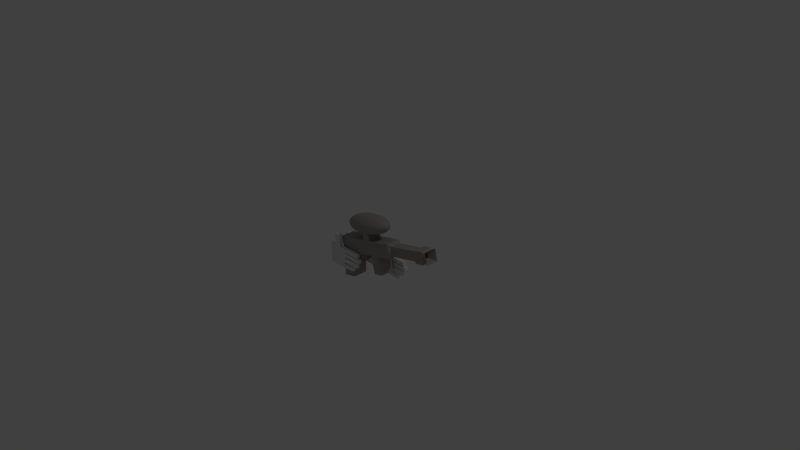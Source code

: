 # Source: Gun.blend  (saved by Blender 2.75.0; exported with 4.5.12 LTS)
import bpy
from mathutils import Matrix  # noqa: F401  (used for matrix-valued properties, if any)

bpy.ops.wm.read_factory_settings(use_empty=True)
scene = bpy.context.scene
scene.name = 'Scene'

# ---- collections
col_collection_1 = bpy.data.collections.new('Collection 1'); scene.collection.children.link(col_collection_1)

# ---- materials (node trees are filled in below, after node groups)
mat_material = bpy.data.materials.new('Material')
mat_material.alpha_threshold = 0.0
mat_material.use_transparent_shadow = False
mat_material.diffuse_color = (0.3844, 0.3567, 0.3356, 1.0)
mat_material.specular_color = (1.0, 1.0, 0.9576)
mat_material.roughness = 0.5
mat_material.line_color = (0.0, 0.0, 0.0, 1.0)

# ---- material node trees

# ---- world
world_world = bpy.data.worlds.new('World'); scene.world = world_world
world_world.color = (0.05088, 0.05088, 0.05088)
world_world.use_sun_shadow = False
world_world.sun_shadow_jitter_overblur = 0.0
world_world.cycles.sampling_method = 'MANUAL'
world_world.cycles.sample_map_resolution = 256

# ---- cameras
cam_camera = bpy.data.cameras.new('Camera')
cam_camera.clip_end = 100.0
cam_camera.lens = 35.0
cam_camera.sensor_width = 32.0
cam_camera.sensor_height = 18.0
cam_camera.ortho_scale = 7.314
cam_camera.dof.focus_distance = 0.0
cam_camera.dof.aperture_fstop = 128.0

# ---- lights
light_lamp = bpy.data.lights.new('Lamp', 'POINT')
light_lamp.transmission_factor = 0.0
light_lamp.cutoff_distance = 30.0
light_lamp.energy = 100.0
light_lamp.shadow_buffer_clip_start = 1.001
light_lamp.shadow_soft_size = 0.1
light_lamp.shadow_maximum_resolution = 0.006
light_lamp.use_absolute_resolution = True
light_lamp.cycles.use_multiple_importance_sampling = False

# ---- meshes
me_cube_003 = bpy.data.meshes.new('Cube.003')
me_cube_003.from_pydata([(-1.0, -1.0, -1.0), (-1.0, 1.0, -1.0), (1.0, 1.0, -1.0), (1.0, -1.0, -1.0), (-1.0, -1.0, 1.0), (-1.0, 1.0, 1.0), (1.0, 1.0, 1.0), (1.0, -1.0, 1.0)], [], [(4, 5, 1, 0), (5, 6, 2, 1), (6, 7, 3, 2), (7, 4, 0, 3), (0, 1, 2, 3), (7, 6, 5, 4)])
me_cube_003.use_remesh_preserve_volume = False
me_cube_003.use_remesh_preserve_attributes = False
me_cube_003.use_mirror_vertex_groups = False
me_cube_003.update()
me_cube_001 = bpy.data.meshes.new('Cube.001')
me_cube_001.from_pydata([(-0.3856, -1.0, -1.0), (-0.3856, -1.0, 1.0), (-0.3856, 0.8336, -1.0), (-0.3856, 0.8336, 0.7529), (0.3856, -1.0, -1.0), (0.3856, -1.0, 1.0), (0.3856, 0.8336, -1.0), (0.3856, 0.8336, 0.7529), (-0.3856, -0.6466, 1.0), (-0.3856, -0.6466, -1.0), (0.3856, -0.6466, 1.0), (0.3856, -0.6466, -1.0), (-0.3856, -0.5578, 1.0), (0.3856, -0.5578, -1.0), (-0.3856, -0.5578, -1.0), (0.3856, -0.5578, 1.0), (-0.3856, -0.2124, 1.0), (0.3856, -0.2124, -1.0), (-0.3856, -0.2124, -1.0), (0.3856, -0.2124, 1.0), (-0.3856, -0.08831, 1.0), (0.3856, -0.08831, -1.0), (-0.3856, -0.08831, -1.0), (0.3856, -0.08831, 1.0), (-0.3856, 0.3309, 1.0), (0.3856, 0.3696, -1.0), (-0.3856, 0.3696, -1.0), (0.3856, 0.3309, 1.0), (-0.3856, 0.4871, 0.7529), (0.3856, 0.4871, -1.0), (-0.3856, 0.4871, -1.0), (0.3856, 0.4871, 0.7529), (0.3856, -0.6466, 1.889), (0.3856, -1.0, 1.889), (-0.3856, -1.0, 1.889), (-0.3856, -0.6466, 1.889), (0.3856, -0.2124, 2.105), (0.3856, -0.5578, 2.105), (-0.3856, -0.5578, 2.105), (-0.3856, -0.2124, 2.105), (0.3856, 0.3309, 1.798), (0.3856, -0.08831, 1.798), (-0.3856, -0.08831, 1.798), (-0.3856, 0.3309, 1.798), (-0.3856, 0.4871, 1.229), (-0.3856, 0.8336, 1.229), (0.3856, 0.8336, 1.229), (0.3856, 0.4871, 1.229), (0.3856, -1.0, 2.69), (0.3856, -0.6466, 2.69), (-0.3856, -0.6466, 2.69), (-0.3856, -1.0, 2.69), (0.3856, -0.5578, 2.906), (0.3856, -0.2124, 2.906), (-0.3856, -0.2124, 2.906), (-0.3856, -0.5578, 2.906), (0.3856, -0.08831, 2.599), (0.3856, 0.3309, 2.599), (-0.3856, 0.3309, 2.599), (-0.3856, -0.08831, 2.599), (0.3856, 0.4871, 2.03), (0.3856, 0.8336, 2.03), (-0.3856, 0.8336, 2.03), (-0.3856, 0.4871, 2.03), (-0.3856, -1.0, 0.2954), (-0.3856, 0.8336, 0.1353), (0.3856, 0.8336, 0.1353), (0.3856, -1.0, 0.2954), (0.3856, -0.6466, 0.2954), (-0.3856, -0.6466, 0.2954), (0.3856, -0.5578, 0.2954), (-0.3856, -0.5578, 0.2954), (0.3856, -0.2124, 0.2954), (-0.3856, -0.2124, 0.2954), (0.3856, -0.08831, 0.2954), (-0.3856, -0.08831, 0.2954), (0.3856, 0.3446, 0.2954), (-0.3856, 0.3446, 0.2954), (0.3856, 0.4871, 0.1353), (-0.3856, 0.4871, 0.1353), (-0.3856, 0.8336, -0.4504), (0.3856, 0.8336, -0.4504), (0.3856, -1.0, -0.3729), (0.3856, -0.6466, -0.3729), (-0.3856, -0.6466, -0.3729), (0.3856, -0.5578, -0.3729), (-0.3856, -0.5578, -0.3729), (0.3856, -0.2124, -0.3729), (-0.3856, -0.2124, -0.3729), (0.3856, -0.08831, -0.3729), (-0.3856, -0.08831, -0.3729), (0.3856, 0.3575, -0.3729), (-0.3856, 0.3575, -0.3729), (0.3856, 0.4871, -0.4504), (-0.3856, 0.4871, -0.4504), (-0.3856, -1.0, -0.3729), (-0.3856, -1.368, -0.3729), (-0.3856, -1.368, 0.2954), (0.3856, -1.368, 0.2954), (0.3856, -1.368, -0.3729), (-0.3856, -2.1, -0.3729), (-0.3856, -2.1, 0.2954), (0.3856, -2.1, 0.2954), (0.3856, -2.1, -0.3729), (-0.3856, 0.4871, -5.266), (-0.3856, 0.8336, -5.266), (0.3856, 0.8336, -5.266), (0.3856, 0.4871, -5.266), (-0.3856, -1.0, -5.266), (-0.3856, -0.6466, -5.266), (0.3856, -0.6466, -5.266), (0.3856, -1.0, -5.266), (-0.3856, -0.6466, -5.266), (-0.3856, -0.5578, -5.266), (0.3856, -0.5578, -5.266), (0.3856, -0.6466, -5.266), (-0.3856, -0.5578, -5.266), (-0.3856, -0.2124, -5.266), (0.3856, -0.2124, -5.266), (0.3856, -0.5578, -5.266), (-0.3856, -0.2124, -5.266), (-0.3856, -0.08831, -5.266), (0.3856, -0.08831, -5.266), (0.3856, -0.2124, -5.266), (-0.3856, -0.08831, -5.266), (-0.3856, 0.3696, -5.266), (0.3856, 0.3696, -5.266), (0.3856, -0.08831, -5.266), (-0.3856, 0.3696, -5.266), (-0.3856, 0.4871, -5.266), (0.3856, 0.4871, -5.266), (0.3856, 0.3696, -5.266)], [], [(94, 80, 2, 30), (80, 81, 6, 2), (83, 82, 4, 11), (82, 95, 0, 4), (3, 28, 44, 45), (8, 1, 34, 35), (85, 83, 11, 13), (95, 84, 9, 0), (87, 85, 13, 17), (10, 15, 12, 8), (84, 86, 14, 9), (89, 87, 17, 21), (12, 15, 37, 38), (86, 88, 18, 14), (91, 89, 21, 25), (19, 23, 20, 16), (88, 90, 22, 18), (93, 91, 25, 29), (20, 23, 41, 42), (90, 92, 26, 22), (81, 93, 29, 6), (27, 31, 28, 24), (92, 94, 30, 26), (31, 27, 76, 78), (1, 5, 33, 34), (5, 10, 32, 33), (10, 8, 35, 32), (20, 24, 77, 75), (15, 19, 36, 37), (16, 12, 38, 39), (19, 16, 39, 36), (7, 31, 78, 66), (23, 27, 40, 41), (24, 20, 42, 43), (27, 24, 43, 40), (24, 28, 79, 77), (7, 3, 45, 46), (28, 31, 47, 44), (31, 7, 46, 47), (48, 49, 50, 51), (32, 49, 48, 33), (35, 50, 49, 32), (34, 51, 50, 35), (33, 48, 51, 34), (52, 53, 54, 55), (36, 53, 52, 37), (39, 54, 53, 36), (38, 55, 54, 39), (37, 52, 55, 38), (56, 57, 58, 59), (40, 57, 56, 41), (43, 58, 57, 40), (42, 59, 58, 43), (41, 56, 59, 42), (60, 61, 62, 63), (46, 61, 60, 47), (45, 62, 61, 46), (44, 63, 62, 45), (47, 60, 63, 44), (16, 20, 75, 73), (27, 23, 74, 76), (12, 16, 73, 71), (23, 19, 72, 74), (8, 12, 71, 69), (19, 15, 70, 72), (1, 8, 69, 64), (15, 10, 68, 70), (5, 1, 64, 67), (10, 5, 67, 68), (3, 7, 66, 65), (28, 3, 65, 79), (77, 79, 94, 92), (66, 78, 93, 81), (75, 77, 92, 90), (78, 76, 91, 93), (73, 75, 90, 88), (76, 74, 89, 91), (71, 73, 88, 86), (74, 72, 87, 89), (69, 71, 86, 84), (72, 70, 85, 87), (64, 69, 84, 95), (70, 68, 83, 85), (64, 95, 96, 97), (68, 67, 82, 83), (65, 66, 81, 80), (79, 65, 80, 94), (99, 98, 102, 103), (95, 82, 99, 96), (82, 67, 98, 99), (67, 64, 97, 98), (102, 101, 100, 103), (97, 96, 100, 101), (96, 99, 103, 100), (98, 97, 101, 102), (104, 105, 106, 107), (2, 105, 104, 30), (6, 106, 105, 2), (29, 107, 106, 6), (30, 104, 107, 29), (108, 109, 110, 111), (9, 109, 108, 0), (11, 110, 109, 9), (4, 111, 110, 11), (0, 108, 111, 4), (112, 113, 114, 115), (14, 113, 112, 9), (13, 114, 113, 14), (11, 115, 114, 13), (9, 112, 115, 11), (116, 117, 118, 119), (18, 117, 116, 14), (17, 118, 117, 18), (13, 119, 118, 17), (14, 116, 119, 13), (120, 121, 122, 123), (22, 121, 120, 18), (21, 122, 121, 22), (17, 123, 122, 21), (18, 120, 123, 17), (124, 125, 126, 127), (26, 125, 124, 22), (25, 126, 125, 26), (21, 127, 126, 25), (22, 124, 127, 21), (128, 129, 130, 131), (30, 129, 128, 26), (29, 130, 129, 30), (25, 131, 130, 29), (26, 128, 131, 25)])
me_cube_001.use_remesh_preserve_volume = False
me_cube_001.use_remesh_preserve_attributes = False
me_cube_001.use_mirror_vertex_groups = False
me_cube_001.update()
me_cube_002 = bpy.data.meshes.new('Cube.002')
me_cube_002.from_pydata([(-0.3856, -1.0, -1.0), (-0.3856, -1.0, 1.0), (-0.3856, 0.8336, -1.0), (-0.3856, 0.8336, 0.7529), (0.3856, -1.0, -1.0), (0.3856, -1.0, 1.0), (0.3856, 0.8336, -1.0), (0.3856, 0.8336, 0.7529), (-0.3856, -0.6466, 1.0), (-0.3856, -0.6466, -1.0), (0.3856, -0.6466, 1.0), (0.3856, -0.6466, -1.0), (-0.3856, -0.5578, 1.0), (0.3856, -0.5578, -1.0), (-0.3856, -0.5578, -1.0), (0.3856, -0.5578, 1.0), (-0.3856, -0.2124, 1.0), (0.3856, -0.2124, -1.0), (-0.3856, -0.2124, -1.0), (0.3856, -0.2124, 1.0), (-0.3856, -0.08831, 1.0), (0.3856, -0.08831, -1.0), (-0.3856, -0.08831, -1.0), (0.3856, -0.08831, 1.0), (-0.3856, 0.3309, 1.0), (0.3856, 0.3696, -1.0), (-0.3856, 0.3696, -1.0), (0.3856, 0.3309, 1.0), (-0.3856, 0.4871, 0.7529), (0.3856, 0.4871, -1.0), (-0.3856, 0.4871, -1.0), (0.3856, 0.4871, 0.7529), (0.3856, -0.6466, 1.889), (0.3856, -1.0, 1.889), (-0.3856, -1.0, 1.889), (-0.3856, -0.6466, 1.889), (0.3856, -0.2124, 2.105), (0.3856, -0.5578, 2.105), (-0.3856, -0.5578, 2.105), (-0.3856, -0.2124, 2.105), (0.3856, 0.3309, 1.798), (0.3856, -0.08831, 1.798), (-0.3856, -0.08831, 1.798), (-0.3856, 0.3309, 1.798), (-0.3856, 0.4871, 1.229), (-0.3856, 0.8336, 1.229), (0.3856, 0.8336, 1.229), (0.3856, 0.4871, 1.229), (0.3856, -1.0, 2.69), (0.3856, -0.6466, 2.69), (-0.3856, -0.6466, 2.69), (-0.3856, -1.0, 2.69), (0.3856, -0.5578, 2.906), (0.3856, -0.2124, 2.906), (-0.3856, -0.2124, 2.906), (-0.3856, -0.5578, 2.906), (0.3856, -0.08831, 2.599), (0.3856, 0.3309, 2.599), (-0.3856, 0.3309, 2.599), (-0.3856, -0.08831, 2.599), (0.3856, 0.4871, 2.03), (0.3856, 0.8336, 2.03), (-0.3856, 0.8336, 2.03), (-0.3856, 0.4871, 2.03), (-0.3856, -1.0, 0.2954), (-0.3856, 0.8336, 0.1353), (0.3856, 0.8336, 0.1353), (0.3856, -1.0, 0.2954), (0.3856, -0.6466, 0.2954), (-0.3856, -0.6466, 0.2954), (0.3856, -0.5578, 0.2954), (-0.3856, -0.5578, 0.2954), (0.3856, -0.2124, 0.2954), (-0.3856, -0.2124, 0.2954), (0.3856, -0.08831, 0.2954), (-0.3856, -0.08831, 0.2954), (0.3856, 0.3446, 0.2954), (-0.3856, 0.3446, 0.2954), (0.3856, 0.4871, 0.1353), (-0.3856, 0.4871, 0.1353), (-0.3856, 0.8336, -0.4504), (0.3856, 0.8336, -0.4504), (0.3856, -1.0, -0.3729), (0.3856, -0.6466, -0.3729), (-0.3856, -0.6466, -0.3729), (0.3856, -0.5578, -0.3729), (-0.3856, -0.5578, -0.3729), (0.3856, -0.2124, -0.3729), (-0.3856, -0.2124, -0.3729), (0.3856, -0.08831, -0.3729), (-0.3856, -0.08831, -0.3729), (0.3856, 0.3575, -0.3729), (-0.3856, 0.3575, -0.3729), (0.3856, 0.4871, -0.4504), (-0.3856, 0.4871, -0.4504), (-0.3856, -1.0, -0.3729), (-0.3856, -1.368, -0.3729), (-0.3856, -1.368, 0.2954), (0.3856, -1.368, 0.2954), (0.3856, -1.368, -0.3729), (-0.3856, -2.1, -0.3729), (-0.3856, -2.1, 0.2954), (0.3856, -2.1, 0.2954), (0.3856, -2.1, -0.3729)], [], [(94, 80, 2, 30), (80, 81, 6, 2), (83, 82, 4, 11), (82, 95, 0, 4), (30, 2, 6, 29), (3, 28, 44, 45), (8, 1, 34, 35), (0, 9, 11, 4), (85, 83, 11, 13), (95, 84, 9, 0), (87, 85, 13, 17), (10, 15, 12, 8), (9, 14, 13, 11), (84, 86, 14, 9), (89, 87, 17, 21), (12, 15, 37, 38), (14, 18, 17, 13), (86, 88, 18, 14), (91, 89, 21, 25), (19, 23, 20, 16), (18, 22, 21, 17), (88, 90, 22, 18), (93, 91, 25, 29), (20, 23, 41, 42), (22, 26, 25, 21), (90, 92, 26, 22), (81, 93, 29, 6), (27, 31, 28, 24), (26, 30, 29, 25), (92, 94, 30, 26), (31, 27, 76, 78), (1, 5, 33, 34), (5, 10, 32, 33), (10, 8, 35, 32), (20, 24, 77, 75), (15, 19, 36, 37), (16, 12, 38, 39), (19, 16, 39, 36), (7, 31, 78, 66), (23, 27, 40, 41), (24, 20, 42, 43), (27, 24, 43, 40), (24, 28, 79, 77), (7, 3, 45, 46), (28, 31, 47, 44), (31, 7, 46, 47), (48, 49, 50, 51), (32, 49, 48, 33), (35, 50, 49, 32), (34, 51, 50, 35), (33, 48, 51, 34), (52, 53, 54, 55), (36, 53, 52, 37), (39, 54, 53, 36), (38, 55, 54, 39), (37, 52, 55, 38), (56, 57, 58, 59), (40, 57, 56, 41), (43, 58, 57, 40), (42, 59, 58, 43), (41, 56, 59, 42), (60, 61, 62, 63), (46, 61, 60, 47), (45, 62, 61, 46), (44, 63, 62, 45), (47, 60, 63, 44), (16, 20, 75, 73), (27, 23, 74, 76), (12, 16, 73, 71), (23, 19, 72, 74), (8, 12, 71, 69), (19, 15, 70, 72), (1, 8, 69, 64), (15, 10, 68, 70), (5, 1, 64, 67), (10, 5, 67, 68), (3, 7, 66, 65), (28, 3, 65, 79), (77, 79, 94, 92), (66, 78, 93, 81), (75, 77, 92, 90), (78, 76, 91, 93), (73, 75, 90, 88), (76, 74, 89, 91), (71, 73, 88, 86), (74, 72, 87, 89), (69, 71, 86, 84), (72, 70, 85, 87), (64, 69, 84, 95), (70, 68, 83, 85), (64, 95, 96, 97), (68, 67, 82, 83), (65, 66, 81, 80), (79, 65, 80, 94), (99, 98, 102, 103), (95, 82, 99, 96), (82, 67, 98, 99), (67, 64, 97, 98), (102, 101, 100, 103), (97, 96, 100, 101), (96, 99, 103, 100), (98, 97, 101, 102)])
me_cube_002.use_remesh_preserve_volume = False
me_cube_002.use_remesh_preserve_attributes = False
me_cube_002.use_mirror_vertex_groups = False
me_cube_002.update()
me_tank = bpy.data.meshes.new('Tank')
me_tank.from_pydata([(4.2, 0.9748, 0.2432), (4.2, -1.025, 0.2432), (2.2, -1.025, 0.2432), (2.2, 0.9748, 0.2432), (4.2, 0.9748, 2.243), (4.2, -1.025, 2.243), (2.2, -1.025, 2.243), (2.2, 0.9748, 2.243), (-1.147, -1.025, 0.2432), (-1.147, 0.9748, 0.2432), (-1.147, -1.025, 2.243), (-1.147, 0.9748, 2.243), (-2.734, -1.025, 0.2432), (-2.734, 0.9748, 0.2432), (-2.734, -1.025, 2.243), (-2.734, 0.9748, 2.243), (-4.676, -1.025, 0.2432), (-4.676, 0.9748, 0.2432), (-4.676, -1.025, 2.243), (-4.676, 0.9748, 2.243), (-5.029, -0.7365, 0.5339), (-5.029, 0.6513, 0.5339), (-5.029, -0.7365, 1.823), (-5.029, 0.6513, 1.823), (-1.517, 0.9748, 2.243), (-1.517, -1.025, 2.243), (-1.517, -1.025, 0.2432), (-1.517, 0.9748, 0.2432), (-2.477, 0.9748, 2.243), (-2.477, 0.9748, 0.2432), (-2.477, -1.025, 2.243), (-2.477, -1.025, 0.2432), (-2.477, 0.9748, 2.243), (-2.477, 0.9748, 0.2432), (-2.477, -1.025, 2.243), (-2.477, -1.025, 0.2432), (-2.477, 0.9748, -0.9658), (-2.477, -1.025, -0.9658), (-2.734, -1.025, -0.9658), (-2.734, 0.9748, -0.9658), (-1.555, 0.9748, -0.9658), (-1.555, -1.025, -0.9658), (-1.925, -1.025, -0.9658), (-1.925, 0.9748, -0.9658), (-2.477, 0.9748, -0.9658), (-2.477, -1.025, -0.9658), (-2.734, -1.025, -0.9658), (-2.734, 0.9748, -0.9658), (-1.555, 0.9748, -0.9658), (-1.555, -1.025, -0.9658), (-1.925, -1.025, -0.9658), (-1.925, 0.9748, -0.9658), (-1.598, -1.025, -0.7423), (-1.598, 0.9748, -0.7423), (-1.925, -1.025, -0.7423), (-1.925, 0.9748, -0.7423), (-0.2714, 0.9748, 0.2432), (-0.2714, 0.9748, 2.243), (-0.2714, -1.025, 0.2432), (-0.2714, -1.025, 2.243), (-2.479, 0.9748, -0.9658), (-2.479, -1.025, -0.9658), (-2.479, -1.025, -0.7423), (-2.479, 0.9748, -0.7423), (-2.477, -1.025, -0.3946), (-2.477, 0.9748, -0.3946), (-2.734, -1.025, -0.3946), (-2.734, 0.9748, -0.3946), (-2.066, -1.025, 0.2432), (-2.066, 0.9748, 0.2432), (-2.066, 0.9748, -0.3946), (-2.066, -1.025, -0.3946), (-3.516, -1.025, -3.332), (-3.516, 0.9748, -3.332), (-5.458, -1.025, -3.332), (-5.458, 0.9748, -3.332), (4.679, 0.6451, 0.5729), (4.679, -0.6955, 0.5729), (4.679, 0.6451, 1.914), (4.679, -0.6955, 1.914), (8.639, 0.6451, 0.5729), (8.639, -0.6955, 0.5729), (8.639, 0.6451, 1.914), (8.639, -0.6955, 1.914), (9.139, 0.8428, 0.3752), (9.139, -0.8932, 0.3752), (9.139, 0.8428, 2.111), (9.139, -0.8932, 2.111), (10.26, 0.8428, 0.3752), (10.26, -0.8932, 0.3752), (10.26, 0.8428, 2.111), (10.26, -0.8932, 2.111), (10.51, 0.5807, 0.6372), (10.51, -0.6311, 0.6372), (10.51, 0.5807, 1.849), (10.51, -0.6311, 1.849), (10.95, 0.8286, 0.3894), (10.95, -0.879, 0.3894), (10.95, 0.8286, 2.097), (10.95, -0.879, 2.097), (10.06, 0.3054, 0.9125), (10.06, -0.3558, 0.9125), (10.06, 0.3054, 1.574), (10.06, -0.3558, 1.574), (6.36, 0.3054, 0.9125), (6.36, -0.3558, 0.9125), (6.36, 0.3054, 1.574), (6.36, -0.3558, 1.574), (-5.244, 0.9748, -2.354), (-5.244, -1.025, -2.354), (-3.302, -1.025, -2.354), (-3.302, 0.9748, -2.354), (-5.168, -1.025, -2.005), (-3.225, 0.9748, -2.005), (-5.168, 0.9748, -2.005), (-3.225, -1.025, -2.005), (-5.327, 0.9748, -2.736), (-3.385, -1.025, -2.736), (-5.327, -1.025, -2.736), (-3.385, 0.9748, -2.736), (-5.082, -1.025, -1.613), (-3.14, 0.9748, -1.613), (-5.082, 0.9748, -1.613), (-3.14, -1.025, -1.613), (-5.016, -1.025, -1.312), (-3.074, 0.9748, -1.312), (-5.016, 0.9748, -1.312), (-3.074, -1.025, -1.312), (-4.94, -1.025, -0.9628), (-2.998, 0.9748, -0.9628), (-4.94, 0.9748, -0.9628), (-2.998, -1.025, -0.9628), (-5.016, 0.9748, -1.312), (-3.074, 0.9748, -1.312), (-3.14, 0.9748, -1.613), (-5.082, 0.9748, -1.613), (-3.074, 0.9748, -1.312), (-3.074, -1.025, -1.312), (-3.14, -1.025, -1.613), (-3.14, 0.9748, -1.613), (-5.016, -1.025, -1.312), (-5.016, 0.9748, -1.312), (-5.082, 0.9748, -1.613), (-5.082, -1.025, -1.613), (0.8138, -1.025, 0.2432), (0.8138, 0.9748, 2.243), (0.8138, 0.9748, 0.2432), (0.8138, -1.025, 2.243), (0.8138, 0.9748, 3.331), (-0.2714, 0.9748, 3.331), (-0.2714, -1.025, 3.331), (0.8138, -1.025, 3.331), (2.2, -1.025, -2.255), (2.2, 0.9748, -2.255), (0.8138, -1.025, -2.255), (0.8138, 0.9748, -2.255), (-0.3913, -0.0252, 5.501), (-1.071, -0.0252, 5.429), (-1.698, -0.0252, 5.306), (-2.248, -0.0252, 5.14), (-2.699, -0.0252, 4.936), (-3.034, -0.0252, 4.704), (-3.24, -0.0252, 4.453), (-3.31, -0.0252, 4.191), (-3.24, -0.0252, 3.93), (-3.034, -0.0252, 3.678), (-2.699, -0.0252, 3.446), (-2.248, -0.0252, 3.243), (-1.698, -0.0252, 3.076), (-1.071, -0.0252, 2.953), (-0.3913, -0.0252, 2.882), (-0.3777, 0.0351, 5.501), (-1.045, 0.09308, 5.429), (-1.66, 0.1465, 5.306), (-2.198, 0.1934, 5.14), (-2.641, 0.2318, 4.936), (-2.969, 0.2604, 4.704), (-3.172, 0.2779, 4.453), (-3.24, 0.2839, 4.191), (-3.172, 0.2779, 3.93), (-2.969, 0.2604, 3.678), (-2.641, 0.2318, 3.446), (-2.198, 0.1934, 3.243), (-1.66, 0.1465, 3.076), (-1.045, 0.09308, 2.953), (-0.3777, 0.0351, 2.882), (-0.3375, 0.09308, 5.501), (-0.9659, 0.2068, 5.429), (-1.545, 0.3116, 5.306), (-2.053, 0.4035, 5.14), (-2.469, 0.4789, 4.936), (-2.779, 0.5349, 4.704), (-2.969, 0.5694, 4.453), (-3.034, 0.5811, 4.191), (-2.969, 0.5694, 3.93), (-2.779, 0.5349, 3.678), (-2.469, 0.4789, 3.446), (-2.053, 0.4035, 3.243), (-1.545, 0.3116, 3.076), (-0.9659, 0.2068, 2.953), (-0.3375, 0.09308, 2.882), (-0.2721, 0.1465, 5.501), (-0.8376, 0.3116, 5.429), (-1.359, 0.4638, 5.306), (-1.816, 0.5972, 5.14), (-2.191, 0.7066, 4.936), (-2.469, 0.788, 4.704), (-2.641, 0.8381, 4.453), (-2.699, 0.855, 4.191), (-2.641, 0.8381, 3.93), (-2.469, 0.788, 3.678), (-2.191, 0.7066, 3.446), (-1.816, 0.5972, 3.243), (-1.359, 0.4638, 3.076), (-0.8376, 0.3116, 2.953), (-0.2721, 0.1465, 2.882), (-0.1841, 0.1934, 5.501), (-0.6651, 0.4035, 5.429), (-1.108, 0.5972, 5.306), (-1.497, 0.7669, 5.14), (-1.816, 0.9063, 4.936), (-2.053, 1.01, 4.704), (-2.198, 1.074, 4.453), (-2.248, 1.095, 4.191), (-2.198, 1.074, 3.93), (-2.053, 1.01, 3.678), (-1.816, 0.9063, 3.446), (-1.497, 0.7669, 3.243), (-1.108, 0.5972, 3.076), (-0.6651, 0.4035, 2.953), (-0.1841, 0.1934, 2.882), (-0.07696, 0.2318, 5.501), (-0.4548, 0.4789, 5.429), (-0.8031, 0.7066, 5.306), (-1.108, 0.9063, 5.14), (-1.359, 1.07, 4.936), (-1.545, 1.192, 4.704), (-1.66, 1.267, 4.453), (-1.698, 1.292, 4.191), (-1.66, 1.267, 3.93), (-1.545, 1.192, 3.678), (-1.359, 1.07, 3.446), (-1.108, 0.9063, 3.243), (-0.8031, 0.7066, 3.076), (-0.4548, 0.4789, 2.953), (-0.07696, 0.2318, 2.882), (0.04533, 0.2604, 5.501), (-0.215, 0.5349, 5.429), (-0.4548, 0.788, 5.306), (-0.6651, 1.01, 5.14), (-0.8376, 1.192, 4.936), (-0.9659, 1.327, 4.704), (-1.045, 1.41, 4.453), (-1.071, 1.438, 4.191), (-1.045, 1.41, 3.93), (-0.9659, 1.327, 3.678), (-0.8376, 1.192, 3.446), (-0.6651, 1.01, 3.243), (-0.4548, 0.788, 3.076), (-0.215, 0.5349, 2.953), (0.04533, 0.2604, 2.882), (0.178, 0.2779, 5.501), (0.04533, 0.5694, 5.429), (-0.07696, 0.8381, 5.306), (-0.1841, 1.074, 5.14), (-0.2721, 1.267, 4.936), (-0.3375, 1.41, 4.704), (-0.3777, 1.499, 4.453), (-0.3913, 1.529, 4.191), (-0.3777, 1.499, 3.93), (-0.3375, 1.41, 3.678), (-0.2721, 1.267, 3.446), (-0.1841, 1.074, 3.243), (-0.07696, 0.8381, 3.076), (0.04533, 0.5694, 2.953), (0.178, 0.2779, 2.882), (0.316, 0.2839, 5.501), (0.316, 0.5811, 5.429), (0.316, 0.855, 5.306), (0.316, 1.095, 5.14), (0.316, 1.292, 4.936), (0.316, 1.438, 4.704), (0.316, 1.529, 4.453), (0.316, 1.559, 4.191), (0.316, 1.529, 3.93), (0.316, 1.438, 3.678), (0.316, 1.292, 3.446), (0.316, 1.095, 3.243), (0.316, 0.855, 3.076), (0.316, 0.5811, 2.953), (0.316, 0.2839, 2.882), (0.454, 0.2779, 5.501), (0.5867, 0.5694, 5.429), (0.709, 0.8381, 5.306), (0.8162, 1.074, 5.14), (0.9041, 1.267, 4.936), (0.9695, 1.41, 4.704), (1.01, 1.499, 4.453), (1.023, 1.529, 4.191), (1.01, 1.499, 3.93), (0.9695, 1.41, 3.678), (0.9041, 1.267, 3.446), (0.8162, 1.074, 3.243), (0.709, 0.8381, 3.076), (0.5867, 0.5694, 2.953), (0.454, 0.2779, 2.882), (0.5867, 0.2604, 5.501), (0.847, 0.5349, 5.429), (1.087, 0.788, 5.306), (1.297, 1.01, 5.14), (1.47, 1.192, 4.936), (1.598, 1.327, 4.704), (1.677, 1.41, 4.453), (1.703, 1.438, 4.191), (1.677, 1.41, 3.93), (1.598, 1.327, 3.678), (1.47, 1.192, 3.446), (1.297, 1.01, 3.243), (1.087, 0.788, 3.076), (0.847, 0.5349, 2.953), (0.5867, 0.2604, 2.882), (0.709, 0.2318, 5.501), (1.087, 0.4789, 5.429), (1.435, 0.7066, 5.306), (1.74, 0.9063, 5.14), (1.991, 1.07, 4.936), (2.177, 1.192, 4.704), (2.292, 1.267, 4.453), (2.33, 1.292, 4.191), (2.292, 1.267, 3.93), (2.177, 1.192, 3.678), (1.991, 1.07, 3.446), (1.74, 0.9063, 3.243), (1.435, 0.7066, 3.076), (1.087, 0.4789, 2.953), (0.709, 0.2318, 2.882), (0.8162, 0.1934, 5.501), (1.297, 0.4035, 5.429), (1.74, 0.5972, 5.306), (2.129, 0.7669, 5.14), (2.448, 0.9063, 4.936), (2.685, 1.01, 4.704), (2.83, 1.074, 4.453), (2.88, 1.095, 4.191), (2.83, 1.074, 3.93), (2.685, 1.01, 3.678), (2.448, 0.9063, 3.446), (2.129, 0.7669, 3.243), (1.74, 0.5972, 3.076), (1.297, 0.4035, 2.953), (0.8162, 0.1934, 2.882), (0.9041, 0.1465, 5.501), (1.47, 0.3116, 5.429), (1.991, 0.4638, 5.306), (2.448, 0.5972, 5.14), (2.823, 0.7066, 4.936), (3.101, 0.788, 4.704), (3.273, 0.8381, 4.453), (3.331, 0.855, 4.191), (3.273, 0.8381, 3.93), (3.101, 0.788, 3.678), (2.823, 0.7066, 3.446), (2.448, 0.5972, 3.243), (1.991, 0.4638, 3.076), (1.47, 0.3116, 2.953), (0.9041, 0.1465, 2.882), (0.9695, 0.09308, 5.501), (1.598, 0.2068, 5.429), (2.177, 0.3116, 5.306), (2.685, 0.4035, 5.14), (3.101, 0.4789, 4.936), (3.411, 0.5349, 4.704), (3.601, 0.5694, 4.453), (3.666, 0.5811, 4.191), (3.601, 0.5694, 3.93), (3.411, 0.5349, 3.678), (3.101, 0.4789, 3.446), (2.685, 0.4035, 3.243), (2.177, 0.3116, 3.076), (1.598, 0.2068, 2.953), (0.9695, 0.09308, 2.882), (1.01, 0.0351, 5.501), (1.677, 0.09308, 5.429), (2.292, 0.1465, 5.306), (2.83, 0.1934, 5.14), (3.273, 0.2318, 4.936), (3.601, 0.2604, 4.704), (3.804, 0.2779, 4.453), (3.872, 0.2839, 4.191), (3.804, 0.2779, 3.93), (3.601, 0.2604, 3.678), (3.273, 0.2318, 3.446), (2.83, 0.1934, 3.243), (2.292, 0.1465, 3.076), (1.677, 0.09308, 2.953), (1.01, 0.0351, 2.882), (1.023, -0.0252, 5.501), (1.703, -0.0252, 5.429), (2.33, -0.0252, 5.306), (2.88, -0.0252, 5.14), (3.331, -0.0252, 4.936), (3.666, -0.0252, 4.704), (3.872, -0.0252, 4.453), (3.942, -0.0252, 4.191), (3.872, -0.0252, 3.93), (3.666, -0.0252, 3.678), (3.331, -0.0252, 3.446), (2.88, -0.0252, 3.243), (2.33, -0.0252, 3.076), (1.703, -0.0252, 2.953), (1.023, -0.0252, 2.882), (1.01, -0.08549, 5.501), (1.677, -0.1435, 5.429), (2.292, -0.1969, 5.306), (2.83, -0.2437, 5.14), (3.273, -0.2822, 4.936), (3.601, -0.3107, 4.704), (3.804, -0.3283, 4.453), (3.872, -0.3343, 4.191), (3.804, -0.3283, 3.93), (3.601, -0.3107, 3.678), (3.273, -0.2822, 3.446), (2.83, -0.2437, 3.243), (2.292, -0.1969, 3.076), (1.677, -0.1435, 2.953), (1.01, -0.08549, 2.882), (0.9695, -0.1435, 5.501), (1.598, -0.2572, 5.429), (2.177, -0.362, 5.306), (2.685, -0.4539, 5.14), (3.101, -0.5293, 4.936), (3.411, -0.5853, 4.704), (3.601, -0.6198, 4.453), (3.666, -0.6315, 4.191), (3.601, -0.6198, 3.93), (3.411, -0.5853, 3.678), (3.101, -0.5293, 3.446), (2.685, -0.4539, 3.243), (2.177, -0.362, 3.076), (1.598, -0.2572, 2.953), (0.9695, -0.1435, 2.882), (0.9041, -0.1969, 5.501), (1.47, -0.362, 5.429), (1.991, -0.5142, 5.306), (2.448, -0.6476, 5.14), (2.823, -0.757, 4.936), (3.101, -0.8384, 4.704), (3.273, -0.8885, 4.453), (3.331, -0.9054, 4.191), (3.273, -0.8885, 3.93), (3.101, -0.8384, 3.678), (2.823, -0.757, 3.446), (2.448, -0.6476, 3.243), (1.991, -0.5142, 3.076), (1.47, -0.362, 2.953), (0.9041, -0.1969, 2.882), (0.8162, -0.2437, 5.501), (1.297, -0.4539, 5.429), (1.74, -0.6476, 5.306), (2.129, -0.8173, 5.14), (2.448, -0.9566, 4.936), (2.685, -1.06, 4.704), (2.83, -1.124, 4.453), (2.88, -1.145, 4.191), (2.83, -1.124, 3.93), (2.685, -1.06, 3.678), (2.448, -0.9566, 3.446), (2.129, -0.8173, 3.243), (1.74, -0.6476, 3.076), (1.297, -0.4539, 2.953), (0.8162, -0.2437, 2.882), (0.709, -0.2822, 5.501), (1.087, -0.5293, 5.429), (1.435, -0.757, 5.306), (1.74, -0.9566, 5.14), (1.991, -1.12, 4.936), (2.177, -1.242, 4.704), (2.292, -1.317, 4.453), (2.33, -1.342, 4.191), (2.292, -1.317, 3.93), (2.177, -1.242, 3.678), (1.991, -1.12, 3.446), (1.74, -0.9566, 3.243), (1.435, -0.757, 3.076), (1.087, -0.5293, 2.953), (0.709, -0.2822, 2.882), (0.316, -0.0252, 2.867), (0.5867, -0.3107, 5.501), (0.847, -0.5853, 5.429), (1.087, -0.8384, 5.306), (1.297, -1.06, 5.14), (1.47, -1.242, 4.936), (1.598, -1.377, 4.704), (1.677, -1.461, 4.453), (1.703, -1.489, 4.191), (1.677, -1.461, 3.93), (1.598, -1.377, 3.678), (1.47, -1.242, 3.446), (1.297, -1.06, 3.243), (1.087, -0.8384, 3.076), (0.847, -0.5853, 2.953), (0.5867, -0.3107, 2.882), (0.454, -0.3283, 5.501), (0.5867, -0.6198, 5.429), (0.709, -0.8885, 5.306), (0.8162, -1.124, 5.14), (0.9041, -1.317, 4.936), (0.9695, -1.461, 4.704), (1.01, -1.549, 4.453), (1.023, -1.579, 4.191), (1.01, -1.549, 3.93), (0.9695, -1.461, 3.678), (0.9041, -1.317, 3.446), (0.8162, -1.124, 3.243), (0.709, -0.8885, 3.076), (0.5867, -0.6198, 2.953), (0.454, -0.3283, 2.882), (0.316, -0.3343, 5.501), (0.316, -0.6315, 5.429), (0.316, -0.9054, 5.306), (0.316, -1.145, 5.14), (0.316, -1.342, 4.936), (0.316, -1.489, 4.704), (0.316, -1.579, 4.453), (0.316, -1.609, 4.191), (0.316, -1.579, 3.93), (0.316, -1.489, 3.678), (0.316, -1.342, 3.446), (0.316, -1.145, 3.243), (0.316, -0.9054, 3.076), (0.316, -0.6315, 2.953), (0.316, -0.3343, 2.882), (0.178, -0.3283, 5.501), (0.04533, -0.6198, 5.429), (-0.07696, -0.8885, 5.306), (-0.1841, -1.124, 5.14), (-0.2721, -1.317, 4.936), (-0.3375, -1.461, 4.704), (-0.3777, -1.549, 4.453), (-0.3913, -1.579, 4.191), (-0.3777, -1.549, 3.93), (-0.3375, -1.461, 3.678), (-0.2721, -1.317, 3.446), (-0.1841, -1.124, 3.243), (-0.07696, -0.8885, 3.076), (0.04533, -0.6198, 2.953), (0.178, -0.3283, 2.882), (0.04533, -0.3107, 5.501), (-0.215, -0.5853, 5.429), (-0.4548, -0.8384, 5.306), (-0.6651, -1.06, 5.14), (-0.8376, -1.242, 4.936), (-0.9659, -1.377, 4.704), (-1.045, -1.461, 4.453), (-1.071, -1.489, 4.191), (-1.045, -1.461, 3.93), (-0.9659, -1.377, 3.678), (-0.8376, -1.242, 3.446), (-0.6651, -1.06, 3.243), (-0.4548, -0.8384, 3.076), (-0.215, -0.5853, 2.953), (0.04533, -0.3107, 2.882), (-0.07696, -0.2822, 5.501), (-0.4548, -0.5293, 5.429), (-0.8031, -0.757, 5.306), (-1.108, -0.9566, 5.14), (-1.359, -1.12, 4.936), (-1.545, -1.242, 4.704), (-1.66, -1.317, 4.453), (-1.698, -1.342, 4.191), (-1.66, -1.317, 3.93), (-1.545, -1.242, 3.678), (-1.359, -1.12, 3.446), (-1.108, -0.9566, 3.243), (-0.8031, -0.757, 3.076), (-0.4548, -0.5293, 2.953), (-0.07696, -0.2822, 2.882), (-0.1841, -0.2437, 5.501), (-0.6651, -0.4539, 5.429), (-1.108, -0.6476, 5.306), (-1.497, -0.8173, 5.14), (-1.816, -0.9566, 4.936), (-2.053, -1.06, 4.704), (-2.198, -1.124, 4.453), (-2.248, -1.145, 4.191), (-2.198, -1.124, 3.93), (-2.053, -1.06, 3.678), (-1.816, -0.9566, 3.446), (-1.497, -0.8173, 3.243), (-1.108, -0.6476, 3.076), (-0.6651, -0.4539, 2.953), (-0.1841, -0.2437, 2.882), (-0.2721, -0.1969, 5.501), (-0.8376, -0.362, 5.429), (-1.359, -0.5142, 5.306), (-1.816, -0.6476, 5.14), (-2.191, -0.757, 4.936), (-2.469, -0.8384, 4.704), (-2.641, -0.8885, 4.453), (-2.699, -0.9054, 4.191), (-2.641, -0.8885, 3.93), (-2.469, -0.8384, 3.678), (-2.191, -0.757, 3.446), (-1.816, -0.6476, 3.243), (-1.359, -0.5142, 3.076), (-0.8376, -0.362, 2.953), (-0.2721, -0.1969, 2.882), (0.316, -0.0252, 5.516), (-0.3375, -0.1435, 5.501), (-0.9659, -0.2572, 5.429), (-1.545, -0.362, 5.306), (-2.053, -0.4539, 5.14), (-2.469, -0.5293, 4.936), (-2.779, -0.5853, 4.704), (-2.969, -0.6198, 4.453), (-3.034, -0.6315, 4.191), (-2.969, -0.6198, 3.93), (-2.779, -0.5853, 3.678), (-2.469, -0.5293, 3.446), (-2.053, -0.4539, 3.243), (-1.545, -0.362, 3.076), (-0.9658, -0.2572, 2.953), (-0.3375, -0.1435, 2.882), (-0.3777, -0.08549, 5.501), (-1.045, -0.1435, 5.429), (-1.66, -0.1969, 5.306), (-2.198, -0.2437, 5.14), (-2.641, -0.2822, 4.936), (-2.969, -0.3107, 4.704), (-3.172, -0.3283, 4.453), (-3.24, -0.3343, 4.191), (-3.172, -0.3283, 3.93), (-2.969, -0.3107, 3.678), (-2.641, -0.2822, 3.446), (-2.198, -0.2437, 3.243), (-1.66, -0.1969, 3.076), (-1.045, -0.1435, 2.953), (-0.3777, -0.08549, 2.882), (4.445, 1.047, 1.934), (4.445, -1.097, 1.934), (2.302, -1.097, 1.934), (2.302, 1.047, 1.934), (-1.286, -1.097, 1.934), (-1.286, 1.047, 1.934), (-1.517, 0.9748, 1.518), (-1.517, -1.025, 1.518), (-0.347, -1.097, 1.934), (-0.347, 1.047, 1.934), (4.679, 0.6451, 1.427), (4.679, -0.6955, 1.427), (8.639, 0.6451, 1.427), (8.639, -0.6955, 1.427), (9.139, 0.8428, 1.481), (9.139, -0.8932, 1.481), (10.26, 0.8428, 1.481), (10.26, -0.8932, 1.481), (10.51, 0.5807, 1.41), (10.51, -0.6311, 1.41), (10.95, 0.8286, 1.478), (10.95, -0.879, 1.478), (10.06, 0.3054, 1.334), (10.06, -0.3558, 1.334), (6.36, 0.3054, 1.334), (6.36, -0.3558, 1.334), (0.8161, 1.047, 1.934), (0.8161, -1.097, 1.934), (-1.517, -1.025, 0.9295), (-0.347, -1.097, 1.303), (0.8161, -1.097, 1.303), (4.445, 1.047, 1.303), (4.445, -1.097, 1.303), (2.302, -1.097, 1.303), (2.302, 1.047, 1.303), (-1.286, -1.097, 1.303), (-1.286, 1.047, 1.303), (-1.517, 0.9748, 0.9295), (-0.347, 1.047, 1.303), (4.679, 0.6451, 1.033), (4.679, -0.6955, 1.033), (8.639, 0.6451, 1.033), (8.639, -0.6955, 1.033), (9.139, 0.8428, 0.9709), (9.139, -0.8932, 0.9709), (10.26, 0.8428, 0.9709), (10.26, -0.8932, 0.9709), (10.51, 0.5807, 1.053), (10.51, -0.6311, 1.053), (10.95, 0.8286, 0.9753), (10.95, -0.879, 0.9753), (10.06, 0.3054, 1.139), (10.06, -0.3558, 1.139), (6.36, 0.3054, 1.139), (6.36, -0.3558, 1.139), (0.8161, 1.047, 1.303)], [], [(0, 1, 2, 3), (4, 7, 6, 5), (4, 5, 79, 78), (639, 5, 6, 640), (646, 59, 10, 642), (669, 0, 3, 672), (30, 28, 15, 14), (59, 57, 11, 10), (676, 56, 9, 674), (56, 58, 8, 9), (15, 13, 17, 19), (31, 30, 14, 12), (28, 29, 13, 15), (37, 45, 44, 36), (19, 17, 21, 23), (118, 116, 75, 74), (14, 15, 19, 18), (12, 14, 18, 16), (20, 22, 23, 21), (17, 16, 20, 21), (18, 19, 23, 22), (16, 18, 22, 20), (44, 45, 46, 47), (674, 9, 27, 675), (642, 10, 25, 645), (10, 11, 24, 25), (27, 26, 31, 29), (24, 644, 675, 27, 29, 28), (26, 666, 645, 25, 30, 31), (25, 24, 28, 30), (30, 28, 32, 34), (28, 29, 33, 32), (31, 30, 34, 35), (29, 31, 35, 33), (27, 55, 54, 26), (64, 37, 36, 65), (66, 38, 37, 64), (67, 39, 38, 66), (65, 36, 39, 67), (9, 53, 55, 27), (52, 41, 40, 53), (54, 42, 41, 52), (55, 43, 60, 63), (53, 40, 43, 55), (38, 46, 45, 37), (39, 47, 46, 38), (36, 44, 47, 39), (48, 49, 50, 51), (41, 49, 48, 40), (42, 50, 49, 41), (43, 51, 50, 42), (40, 48, 51, 43), (26, 54, 52, 8), (8, 52, 53, 9), (665, 147, 59, 646), (146, 144, 58, 56), (59, 147, 151, 150), (693, 146, 56, 676), (63, 60, 61, 62), (54, 55, 63, 62), (42, 54, 62, 61), (43, 42, 61, 60), (29, 65, 67, 13), (13, 67, 66, 12), (12, 66, 64, 31), (65, 29, 69, 70), (68, 71, 70, 69), (31, 64, 71, 68), (29, 31, 68, 69), (64, 65, 70, 71), (73, 72, 74, 75), (119, 117, 72, 73), (117, 118, 74, 72), (116, 119, 73, 75), (78, 79, 83, 82), (670, 1, 77, 678), (638, 4, 78, 648), (1, 0, 76, 77), (680, 81, 85, 682), (648, 78, 82, 650), (678, 77, 81, 680), (77, 76, 80, 81), (86, 87, 91, 90), (81, 80, 84, 85), (82, 83, 87, 86), (650, 82, 86, 652), (654, 90, 94, 656), (652, 86, 90, 654), (682, 85, 89, 684), (85, 84, 88, 89), (686, 93, 97, 688), (684, 89, 93, 686), (89, 88, 92, 93), (90, 91, 95, 94), (98, 99, 103, 102), (93, 92, 96, 97), (94, 95, 99, 98), (656, 94, 98, 658), (690, 101, 105, 692), (658, 98, 102, 660), (688, 97, 101, 690), (97, 96, 100, 101), (662, 106, 107, 663), (101, 100, 104, 105), (102, 103, 107, 106), (660, 102, 106, 662), (114, 113, 111, 108), (115, 112, 109, 110), (113, 115, 110, 111), (112, 114, 108, 109), (120, 122, 114, 112), (121, 123, 115, 113), (123, 120, 112, 115), (122, 121, 113, 114), (108, 111, 119, 116), (110, 109, 118, 117), (111, 110, 117, 119), (109, 108, 116, 118), (127, 124, 120, 123), (128, 130, 126, 124), (129, 131, 127, 125), (131, 128, 124, 127), (130, 129, 125, 126), (17, 13, 129, 130), (12, 16, 128, 131), (13, 12, 131, 129), (16, 17, 130, 128), (132, 133, 134, 135), (125, 133, 132, 126), (121, 134, 133, 125), (122, 135, 134, 121), (126, 132, 135, 122), (136, 137, 138, 139), (127, 137, 136, 125), (123, 138, 137, 127), (121, 139, 138, 123), (125, 136, 139, 121), (140, 141, 142, 143), (126, 141, 140, 124), (122, 142, 141, 126), (120, 143, 142, 122), (124, 140, 143, 120), (672, 3, 146, 693), (6, 7, 145, 147), (2, 144, 154, 152), (640, 6, 147, 665), (151, 148, 149, 150), (147, 145, 148, 151), (145, 57, 149, 148), (57, 59, 150, 149), (153, 152, 154, 155), (144, 146, 155, 154), (146, 3, 153, 155), (3, 2, 152, 153), (169, 168, 183, 184), (162, 161, 176, 177), (170, 169, 184, 185), (163, 162, 177, 178), (164, 163, 178, 179), (157, 156, 171, 172), (165, 164, 179, 180), (158, 157, 172, 173), (166, 165, 180, 181), (159, 158, 173, 174), (167, 166, 181, 182), (160, 159, 174, 175), (168, 167, 182, 183), (161, 160, 175, 176), (183, 182, 197, 198), (176, 175, 190, 191), (184, 183, 198, 199), (177, 176, 191, 192), (185, 184, 199, 200), (178, 177, 192, 193), (179, 178, 193, 194), (172, 171, 186, 187), (180, 179, 194, 195), (173, 172, 187, 188), (181, 180, 195, 196), (174, 173, 188, 189), (182, 181, 196, 197), (175, 174, 189, 190), (187, 186, 201, 202), (195, 194, 209, 210), (188, 187, 202, 203), (196, 195, 210, 211), (189, 188, 203, 204), (197, 196, 211, 212), (190, 189, 204, 205), (198, 197, 212, 213), (191, 190, 205, 206), (199, 198, 213, 214), (192, 191, 206, 207), (200, 199, 214, 215), (193, 192, 207, 208), (194, 193, 208, 209), (206, 205, 220, 221), (214, 213, 228, 229), (207, 206, 221, 222), (215, 214, 229, 230), (208, 207, 222, 223), (209, 208, 223, 224), (202, 201, 216, 217), (210, 209, 224, 225), (203, 202, 217, 218), (211, 210, 225, 226), (204, 203, 218, 219), (212, 211, 226, 227), (205, 204, 219, 220), (213, 212, 227, 228), (225, 224, 239, 240), (218, 217, 232, 233), (226, 225, 240, 241), (219, 218, 233, 234), (227, 226, 241, 242), (220, 219, 234, 235), (228, 227, 242, 243), (221, 220, 235, 236), (229, 228, 243, 244), (222, 221, 236, 237), (230, 229, 244, 245), (223, 222, 237, 238), (224, 223, 238, 239), (217, 216, 231, 232), (244, 243, 258, 259), (237, 236, 251, 252), (245, 244, 259, 260), (238, 237, 252, 253), (239, 238, 253, 254), (232, 231, 246, 247), (240, 239, 254, 255), (233, 232, 247, 248), (241, 240, 255, 256), (234, 233, 248, 249), (242, 241, 256, 257), (235, 234, 249, 250), (243, 242, 257, 258), (236, 235, 250, 251), (248, 247, 262, 263), (256, 255, 270, 271), (249, 248, 263, 264), (257, 256, 271, 272), (250, 249, 264, 265), (258, 257, 272, 273), (251, 250, 265, 266), (259, 258, 273, 274), (252, 251, 266, 267), (260, 259, 274, 275), (253, 252, 267, 268), (254, 253, 268, 269), (247, 246, 261, 262), (255, 254, 269, 270), (267, 266, 281, 282), (275, 274, 289, 290), (268, 267, 282, 283), (269, 268, 283, 284), (262, 261, 276, 277), (270, 269, 284, 285), (263, 262, 277, 278), (271, 270, 285, 286), (264, 263, 278, 279), (272, 271, 286, 287), (265, 264, 279, 280), (273, 272, 287, 288), (266, 265, 280, 281), (274, 273, 288, 289), (286, 285, 300, 301), (279, 278, 293, 294), (287, 286, 301, 302), (280, 279, 294, 295), (288, 287, 302, 303), (281, 280, 295, 296), (289, 288, 303, 304), (282, 281, 296, 297), (290, 289, 304, 305), (283, 282, 297, 298), (284, 283, 298, 299), (277, 276, 291, 292), (285, 284, 299, 300), (278, 277, 292, 293), (305, 304, 319, 320), (298, 297, 312, 313), (299, 298, 313, 314), (292, 291, 306, 307), (300, 299, 314, 315), (293, 292, 307, 308), (301, 300, 315, 316), (294, 293, 308, 309), (302, 301, 316, 317), (295, 294, 309, 310), (303, 302, 317, 318), (296, 295, 310, 311), (304, 303, 318, 319), (297, 296, 311, 312), (317, 316, 331, 332), (310, 309, 324, 325), (318, 317, 332, 333), (311, 310, 325, 326), (319, 318, 333, 334), (312, 311, 326, 327), (320, 319, 334, 335), (313, 312, 327, 328), (314, 313, 328, 329), (307, 306, 321, 322), (315, 314, 329, 330), (308, 307, 322, 323), (316, 315, 330, 331), (309, 308, 323, 324), (329, 328, 343, 344), (322, 321, 336, 337), (330, 329, 344, 345), (323, 322, 337, 338), (331, 330, 345, 346), (324, 323, 338, 339), (332, 331, 346, 347), (325, 324, 339, 340), (333, 332, 347, 348), (326, 325, 340, 341), (334, 333, 348, 349), (327, 326, 341, 342), (335, 334, 349, 350), (328, 327, 342, 343), (340, 339, 354, 355), (348, 347, 362, 363), (341, 340, 355, 356), (349, 348, 363, 364), (342, 341, 356, 357), (350, 349, 364, 365), (343, 342, 357, 358), (344, 343, 358, 359), (337, 336, 351, 352), (345, 344, 359, 360), (338, 337, 352, 353), (346, 345, 360, 361), (339, 338, 353, 354), (347, 346, 361, 362), (359, 358, 373, 374), (352, 351, 366, 367), (360, 359, 374, 375), (353, 352, 367, 368), (361, 360, 375, 376), (354, 353, 368, 369), (362, 361, 376, 377), (355, 354, 369, 370), (363, 362, 377, 378), (356, 355, 370, 371), (364, 363, 378, 379), (357, 356, 371, 372), (365, 364, 379, 380), (358, 357, 372, 373), (378, 377, 392, 393), (371, 370, 385, 386), (379, 378, 393, 394), (372, 371, 386, 387), (380, 379, 394, 395), (373, 372, 387, 388), (374, 373, 388, 389), (367, 366, 381, 382), (375, 374, 389, 390), (368, 367, 382, 383), (376, 375, 390, 391), (369, 368, 383, 384), (377, 376, 391, 392), (370, 369, 384, 385), (382, 381, 396, 397), (390, 389, 404, 405), (383, 382, 397, 398), (391, 390, 405, 406), (384, 383, 398, 399), (392, 391, 406, 407), (385, 384, 399, 400), (393, 392, 407, 408), (386, 385, 400, 401), (394, 393, 408, 409), (387, 386, 401, 402), (395, 394, 409, 410), (388, 387, 402, 403), (389, 388, 403, 404), (401, 400, 415, 416), (409, 408, 423, 424), (402, 401, 416, 417), (410, 409, 424, 425), (403, 402, 417, 418), (404, 403, 418, 419), (397, 396, 411, 412), (405, 404, 419, 420), (398, 397, 412, 413), (406, 405, 420, 421), (399, 398, 413, 414), (407, 406, 421, 422), (400, 399, 414, 415), (408, 407, 422, 423), (420, 419, 434, 435), (413, 412, 427, 428), (421, 420, 435, 436), (414, 413, 428, 429), (422, 421, 436, 437), (415, 414, 429, 430), (423, 422, 437, 438), (416, 415, 430, 431), (424, 423, 438, 439), (417, 416, 431, 432), (425, 424, 439, 440), (418, 417, 432, 433), (419, 418, 433, 434), (412, 411, 426, 427), (439, 438, 453, 454), (432, 431, 446, 447), (440, 439, 454, 455), (433, 432, 447, 448), (434, 433, 448, 449), (427, 426, 441, 442), (435, 434, 449, 450), (428, 427, 442, 443), (436, 435, 450, 451), (429, 428, 443, 444), (437, 436, 451, 452), (430, 429, 444, 445), (438, 437, 452, 453), (431, 430, 445, 446), (451, 450, 465, 466), (444, 443, 458, 459), (452, 451, 466, 467), (445, 444, 459, 460), (453, 452, 467, 468), (446, 445, 460, 461), (454, 453, 468, 469), (447, 446, 461, 462), (455, 454, 469, 470), (448, 447, 462, 463), (449, 448, 463, 464), (442, 441, 456, 457), (450, 449, 464, 465), (443, 442, 457, 458), (470, 469, 484, 485), (463, 462, 477, 478), (464, 463, 478, 479), (457, 456, 471, 472), (465, 464, 479, 480), (458, 457, 472, 473), (466, 465, 480, 481), (459, 458, 473, 474), (467, 466, 481, 482), (460, 459, 474, 475), (468, 467, 482, 483), (461, 460, 475, 476), (469, 468, 483, 484), (462, 461, 476, 477), (474, 473, 489, 490), (482, 481, 497, 498), (475, 474, 490, 491), (483, 482, 498, 499), (476, 475, 491, 492), (484, 483, 499, 500), (477, 476, 492, 493), (485, 484, 500, 501), (478, 477, 493, 494), (479, 478, 494, 495), (472, 471, 487, 488), (480, 479, 495, 496), (473, 472, 488, 489), (481, 480, 496, 497), (494, 493, 508, 509), (495, 494, 509, 510), (488, 487, 502, 503), (496, 495, 510, 511), (489, 488, 503, 504), (497, 496, 511, 512), (490, 489, 504, 505), (498, 497, 512, 513), (491, 490, 505, 506), (499, 498, 513, 514), (492, 491, 506, 507), (500, 499, 514, 515), (493, 492, 507, 508), (501, 500, 515, 516), (513, 512, 527, 528), (506, 505, 520, 521), (514, 513, 528, 529), (507, 506, 521, 522), (515, 514, 529, 530), (508, 507, 522, 523), (516, 515, 530, 531), (509, 508, 523, 524), (510, 509, 524, 525), (503, 502, 517, 518), (511, 510, 525, 526), (504, 503, 518, 519), (512, 511, 526, 527), (505, 504, 519, 520), (525, 524, 539, 540), (518, 517, 532, 533), (526, 525, 540, 541), (519, 518, 533, 534), (527, 526, 541, 542), (520, 519, 534, 535), (528, 527, 542, 543), (521, 520, 535, 536), (529, 528, 543, 544), (522, 521, 536, 537), (530, 529, 544, 545), (523, 522, 537, 538), (531, 530, 545, 546), (524, 523, 538, 539), (536, 535, 550, 551), (544, 543, 558, 559), (537, 536, 551, 552), (545, 544, 559, 560), (538, 537, 552, 553), (546, 545, 560, 561), (539, 538, 553, 554), (540, 539, 554, 555), (533, 532, 547, 548), (541, 540, 555, 556), (534, 533, 548, 549), (542, 541, 556, 557), (535, 534, 549, 550), (543, 542, 557, 558), (555, 554, 569, 570), (548, 547, 562, 563), (556, 555, 570, 571), (549, 548, 563, 564), (557, 556, 571, 572), (550, 549, 564, 565), (558, 557, 572, 573), (551, 550, 565, 566), (559, 558, 573, 574), (552, 551, 566, 567), (560, 559, 574, 575), (553, 552, 567, 568), (561, 560, 575, 576), (554, 553, 568, 569), (574, 573, 588, 589), (567, 566, 581, 582), (575, 574, 589, 590), (568, 567, 582, 583), (576, 575, 590, 591), (569, 568, 583, 584), (570, 569, 584, 585), (563, 562, 577, 578), (571, 570, 585, 586), (564, 563, 578, 579), (572, 571, 586, 587), (565, 564, 579, 580), (573, 572, 587, 588), (566, 565, 580, 581), (586, 585, 600, 601), (579, 578, 593, 594), (587, 586, 601, 602), (580, 579, 594, 595), (588, 587, 602, 603), (581, 580, 595, 596), (589, 588, 603, 604), (582, 581, 596, 597), (590, 589, 604, 605), (583, 582, 597, 598), (591, 590, 605, 606), (584, 583, 598, 599), (585, 584, 599, 600), (578, 577, 592, 593), (605, 604, 620, 621), (598, 597, 613, 614), (606, 605, 621, 622), (599, 598, 614, 615), (600, 599, 615, 616), (593, 592, 608, 609), (601, 600, 616, 617), (594, 593, 609, 610), (602, 601, 617, 618), (595, 594, 610, 611), (603, 602, 618, 619), (596, 595, 611, 612), (604, 603, 619, 620), (597, 596, 612, 613), (610, 609, 624, 625), (618, 617, 632, 633), (611, 610, 625, 626), (619, 618, 633, 634), (612, 611, 626, 627), (620, 619, 634, 635), (613, 612, 627, 628), (621, 620, 635, 636), (614, 613, 628, 629), (622, 621, 636, 637), (615, 614, 629, 630), (616, 615, 630, 631), (609, 608, 623, 624), (617, 616, 631, 632), (156, 607, 171), (486, 170, 185), (171, 607, 186), (486, 185, 200), (186, 607, 201), (486, 200, 215), (201, 607, 216), (486, 215, 230), (216, 607, 231), (486, 230, 245), (231, 607, 246), (486, 245, 260), (246, 607, 261), (486, 260, 275), (261, 607, 276), (486, 275, 290), (276, 607, 291), (486, 290, 305), (291, 607, 306), (486, 305, 320), (306, 607, 321), (486, 320, 335), (321, 607, 336), (486, 335, 350), (336, 607, 351), (486, 350, 365), (351, 607, 366), (486, 365, 380), (366, 607, 381), (486, 380, 395), (381, 607, 396), (486, 395, 410), (396, 607, 411), (486, 410, 425), (411, 607, 426), (486, 425, 440), (426, 607, 441), (486, 440, 455), (441, 607, 456), (486, 455, 470), (456, 607, 471), (486, 470, 485), (471, 607, 487), (486, 485, 501), (487, 607, 502), (486, 501, 516), (502, 607, 517), (486, 516, 531), (517, 607, 532), (486, 531, 546), (532, 607, 547), (486, 546, 561), (547, 607, 562), (486, 561, 576), (562, 607, 577), (486, 576, 591), (577, 607, 592), (486, 591, 606), (592, 607, 608), (486, 606, 622), (608, 607, 623), (486, 622, 637), (629, 628, 161, 162), (637, 636, 169, 170), (630, 629, 162, 163), (623, 607, 156), (486, 637, 170), (631, 630, 163, 164), (624, 623, 156, 157), (632, 631, 164, 165), (625, 624, 157, 158), (633, 632, 165, 166), (626, 625, 158, 159), (634, 633, 166, 167), (627, 626, 159, 160), (635, 634, 167, 168), (628, 627, 160, 161), (636, 635, 168, 169), (670, 639, 640, 671), (667, 646, 642, 673), (4, 638, 641, 7), (57, 647, 643, 11), (11, 643, 644, 24), (673, 642, 645, 666), (668, 665, 646, 667), (145, 664, 647, 57), (5, 639, 649, 79), (669, 638, 648, 677), (83, 651, 653, 87), (677, 648, 650, 679), (79, 649, 651, 83), (679, 650, 652, 681), (683, 654, 656, 685), (681, 652, 654, 683), (87, 653, 655, 91), (95, 657, 659, 99), (91, 655, 657, 95), (685, 656, 658, 687), (103, 661, 663, 107), (687, 658, 660, 689), (99, 659, 661, 103), (691, 662, 663, 692), (689, 660, 662, 691), (7, 641, 664, 145), (671, 640, 665, 668), (638, 669, 672, 641), (647, 676, 674, 643), (643, 674, 675, 644), (664, 693, 676, 647), (639, 670, 678, 649), (651, 680, 682, 653), (649, 678, 680, 651), (653, 682, 684, 655), (657, 686, 688, 659), (655, 684, 686, 657), (661, 690, 692, 663), (659, 688, 690, 661), (641, 672, 693, 664), (1, 670, 671, 2), (58, 667, 673, 8), (8, 673, 666, 26), (144, 668, 667, 58), (0, 669, 677, 76), (76, 677, 679, 80), (80, 679, 681, 84), (88, 683, 685, 92), (84, 681, 683, 88), (92, 685, 687, 96), (96, 687, 689, 100), (104, 691, 692, 105), (100, 689, 691, 104), (2, 671, 668, 144)])
me_tank.materials.append(mat_material)
me_tank.use_remesh_preserve_volume = False
me_tank.use_remesh_preserve_attributes = False
me_tank.use_mirror_vertex_groups = False
me_tank.update()
arm_armature_002 = bpy.data.armatures.new('Armature.002')  # bones are not reproduced
arm_armature_001 = bpy.data.armatures.new('Armature.001')  # bones are not reproduced

# ---- objects
ob_solid_holder = bpy.data.objects.new('Solid Holder', me_cube_003)
ob_handfront = bpy.data.objects.new('HandFront', arm_armature_002)
ob_cube_002 = bpy.data.objects.new('Cube.002', me_cube_001)
ob_handback = bpy.data.objects.new('HandBack', arm_armature_001)
ob_cube_001 = bpy.data.objects.new('Cube.001', me_cube_002)
ob_speaker = bpy.data.objects.new('Speaker', None)
ob_gun = bpy.data.objects.new('Gun', me_tank)
ob_lamp = bpy.data.objects.new('Lamp', light_lamp)
ob_camera = bpy.data.objects.new('Camera', cam_camera)

# ---- transforms, parenting, visibility, modifiers, constraints
ob_solid_holder.location = (0.03291, 0.0119, 0.1074)
ob_solid_holder.scale = (0.01479, 0.01479, 0.01479)
ob_solid_holder.lineart.crease_threshold = 0.0
ob_handfront.location = (-0.09129, 0.1453, -0.1241)
ob_handfront.rotation_euler = (-1.606, 2.362e-07, 4.712)
ob_handfront.scale = (0.19, 0.19, 0.19)
ob_handfront.lineart.crease_threshold = 0.0
ob_cube_002.parent = ob_handfront
ob_cube_002.matrix_parent_inverse = Matrix(((1.0, 0.0, 0.0, 0.7771), (0.0, 1.0, 0.0, -2.664), (0.0, 0.0, 1.0, 0.2797), (0.0, 0.0, 0.0, 1.0)))
ob_cube_002.location = (-0.7784, 2.763, 0.4366)
ob_cube_002.scale = (0.3177, 0.801, 0.7373)
ob_cube_002.lineart.crease_threshold = 0.0
_vg = ob_cube_002.vertex_groups.new(name='Bone')
for _i, _w in zip([22, 65, 66, 72, 73, 74, 75, 76, 77, 78, 79, 80, 81, 82, 83, 84, 85, 86, 87, 88, 89, 90, 91, 92, 93, 94, 121, 124], [0.001764, 0.05316, 0.05539, 0.1426, 0.1496, 0.8312, 0.8277, 0.1402, 0.1458, 0.1391, 0.1266, 0.1284, 0.1258, 0.002239, 0.1685, 0.1659, 0.2605, 0.2578, 0.903, 0.9007, 0.9507, 0.9484, 0.4939, 0.481, 0.2955, 0.3095, 0.001764, 0.001764]): _vg.add([_i], _w, 'REPLACE')
_vg = ob_cube_002.vertex_groups.new(name='Bone.001')
for _i, _w in zip([5, 8, 10, 15], [0.07991, 0.01351, 0.5614, 0.1554]): _vg.add([_i], _w, 'REPLACE')
_vg = ob_cube_002.vertex_groups.new(name='Bone.002')
for _i, _w in zip([1, 5, 8, 10, 12, 15, 33, 64, 67, 69], [0.9252, 0.8131, 0.7793, 0.1614, 0.167, 0.05979, 0.003382, 0.05589, 0.04147, 0.004507]): _vg.add([_i], _w, 'REPLACE')
_vg = ob_cube_002.vertex_groups.new(name='Bone.003')
for _i, _w in zip([5, 10, 32, 33, 34, 35, 48, 49, 50, 51], [0.0164, 0.003708, 0.973, 0.966, 0.9763, 0.9886, 0.9976, 0.9981, 0.9993, 0.9987]): _vg.add([_i], _w, 'REPLACE')
_vg = ob_cube_002.vertex_groups.new(name='Bone.004')
_vg = ob_cube_002.vertex_groups.new(name='Bone.005')
for _i, _w in zip([5, 8, 10, 12, 15, 16, 19, 20, 23], [0.01317, 0.1486, 0.2078, 0.7636, 0.7052, 0.8407, 0.7744, 0.1441, 0.1713]): _vg.add([_i], _w, 'REPLACE')
_vg = ob_cube_002.vertex_groups.new(name='Bone.006')
for _i, _w in zip([36, 37, 38, 39, 52, 53, 54, 55], [0.982, 0.9782, 0.9846, 0.9907, 0.9986, 0.9989, 0.9995, 0.9993]): _vg.add([_i], _w, 'REPLACE')
_vg = ob_cube_002.vertex_groups.new(name='Bone.007')
_vg = ob_cube_002.vertex_groups.new(name='Bone.008')
for _i, _w in zip([16, 19, 20, 23, 24, 27, 28, 31, 40, 77], [0.1076, 0.1443, 0.7927, 0.7444, 0.7876, 0.8035, 0.1158, 0.08065, 0.01523, 0.02391]): _vg.add([_i], _w, 'REPLACE')
_vg = ob_cube_002.vertex_groups.new(name='Bone.009')
for _i, _w in zip([23, 24, 27, 40, 41, 42, 43, 56, 57, 58, 59], [0.01391, 0.02157, 0.02802, 0.9607, 0.9684, 0.9763, 0.9702, 0.9981, 0.9973, 0.9979, 0.9989]): _vg.add([_i], _w, 'REPLACE')
_vg = ob_cube_002.vertex_groups.new(name='Bone.010')
for _i, _w in zip([3, 7, 24, 27, 28, 31, 44, 47, 65, 66, 74, 75, 76, 77, 78, 79, 80, 81, 91, 92, 93, 94], [0.09233, 0.08641, 0.1419, 0.1154, 0.7491, 0.7947, 0.02632, 0.02063, 0.4808, 0.4646, 0.01428, 0.0135, 0.771, 0.7323, 0.6546, 0.7406, 0.1284, 0.123, 0.1418, 0.1528, 0.1211, 0.1413]): _vg.add([_i], _w, 'REPLACE')
_vg = ob_cube_002.vertex_groups.new(name='Bone.011')
for _i, _w in zip([3, 7, 28, 31, 44, 45, 46, 47, 60, 61, 62, 63, 65, 66, 76, 77, 78, 79, 80, 81, 91, 92, 93, 94], [0.887, 0.8976, 0.1086, 0.104, 0.9238, 0.9612, 0.9652, 0.9326, 0.04882, 0.04261, 0.05074, 0.05102, 0.376, 0.3766, 0.0282, 0.03101, 0.1068, 0.1044, 0.07408, 0.07332, 0.01064, 0.004125, 0.02002, 0.02877]): _vg.add([_i], _w, 'REPLACE')
_vg = ob_cube_002.vertex_groups.new(name='Bone.012')
for _i, _w in zip([44, 45, 46, 47, 60, 61, 62, 63], [0.01219, 0.008075, 0.003183, 0.004745, 0.9486, 0.9531, 0.9485, 0.9468]): _vg.add([_i], _w, 'REPLACE')
_vg = ob_cube_002.vertex_groups.new(name='Bone.015')
for _i, _w in zip([5, 10, 15, 64, 67, 68, 69, 70, 71, 72, 73, 74, 75, 82, 83, 84, 85, 86, 87, 88, 95, 96, 97, 98, 99], [0.0193, 0.007018, 0.004929, 0.7624, 0.8029, 0.9261, 0.9134, 0.9365, 0.9274, 0.836, 0.8269, 0.1196, 0.1213, 0.7044, 0.6515, 0.5129, 0.5797, 0.49, 0.05936, 0.05332, 0.1771, 0.009871, 0.1094, 0.1147, 0.06763]): _vg.add([_i], _w, 'REPLACE')
_vg = ob_cube_002.vertex_groups.new(name='Bone.016')
for _i, _w in zip([0, 64, 67, 69, 82, 83, 84, 85, 86, 95, 96, 97, 98, 99, 100, 101, 102, 103, 108], [0.01043, 0.1561, 0.1214, 0.001589, 0.1904, 0.05252, 0.1964, 0.01945, 0.1291, 0.7271, 0.9112, 0.8119, 0.8089, 0.8745, 0.07605, 0.08695, 0.09733, 0.06339, 0.01043]): _vg.add([_i], _w, 'REPLACE')
_vg = ob_cube_002.vertex_groups.new(name='Bone.017')
for _i, _w in zip([96, 97, 98, 99, 100, 101, 102, 103], [0.04882, 0.06793, 0.0663, 0.04621, 0.9194, 0.9008, 0.8885, 0.931]): _vg.add([_i], _w, 'REPLACE')
_vg = ob_cube_002.vertex_groups.new(name='Bone.013')
for _i, _w in zip([0, 4, 9, 11, 13, 14, 17, 18, 21, 22, 82, 83, 84, 85, 86, 95, 108, 109, 110, 111, 112, 113, 114, 115, 116, 117, 118, 119, 120, 121, 122, 123, 124, 127], [0.9568, 0.9657, 0.9709, 0.9726, 0.9651, 0.9635, 0.8204, 0.8156, 0.1273, 0.1305, 0.06864, 0.1189, 0.1161, 0.1162, 0.114, 0.06225, 0.9568, 0.9709, 0.9726, 0.9657, 0.9709, 0.9635, 0.9651, 0.9726, 0.9635, 0.8156, 0.8204, 0.9651, 0.8156, 0.1305, 0.1273, 0.8204, 0.1305, 0.1273]): _vg.add([_i], _w, 'REPLACE')
_vg = ob_cube_002.vertex_groups.new(name='Bone.014')
for _i, _w in zip([2, 6, 17, 18, 21, 22, 25, 26, 29, 30, 65, 66, 78, 79, 80, 81, 89, 90, 91, 92, 93, 94, 104, 105, 106, 107, 117, 118, 120, 121, 122, 123, 124, 125, 126, 127, 128, 129, 130, 131], [0.9859, 0.9826, 0.1535, 0.1573, 0.8468, 0.8425, 0.9777, 0.9758, 0.9833, 0.9841, 0.1041, 0.1034, 0.08688, 0.09363, 0.6752, 0.6786, 0.001679, 0.004426, 0.327, 0.3402, 0.5441, 0.5257, 0.9841, 0.9859, 0.9826, 0.9833, 0.1573, 0.1535, 0.1573, 0.8425, 0.8468, 0.1535, 0.8425, 0.9758, 0.9777, 0.8468, 0.9758, 0.9841, 0.9833, 0.9777]): _vg.add([_i], _w, 'REPLACE')
_m = ob_cube_002.modifiers.new('Armature', 'ARMATURE')
_m.object = ob_handfront
ob_handback.location = (-0.6497, -0.1449, -0.1422)
ob_handback.rotation_euler = (1.571, 3.142, 1.571)
ob_handback.scale = (0.19, 0.19, 0.19)
ob_handback.show_in_front = True
ob_handback.lineart.crease_threshold = 0.0
ob_cube_001.parent = ob_handback
ob_cube_001.matrix_parent_inverse = Matrix(((1.0, 0.0, 0.0, 0.7771), (0.0, 1.0, 0.0, -2.664), (0.0, 0.0, 1.0, 0.2797), (0.0, 0.0, 0.0, 1.0)))
ob_cube_001.location = (-0.7784, 2.763, 0.4366)
ob_cube_001.scale = (0.3177, 0.801, 0.7373)
ob_cube_001.lineart.crease_threshold = 0.0
_vg = ob_cube_001.vertex_groups.new(name='Bone')
for _i, _w in zip([22, 65, 66, 72, 73, 74, 75, 76, 77, 78, 79, 80, 81, 82, 83, 84, 85, 86, 87, 88, 89, 90, 91, 92, 93, 94], [0.001764, 0.05316, 0.05539, 0.1426, 0.1496, 0.8312, 0.8277, 0.1402, 0.1458, 0.1391, 0.1266, 0.1284, 0.1258, 0.002239, 0.1685, 0.1659, 0.2605, 0.2578, 0.903, 0.9007, 0.9507, 0.9484, 0.4939, 0.481, 0.2955, 0.3095]): _vg.add([_i], _w, 'REPLACE')
_vg = ob_cube_001.vertex_groups.new(name='Bone.001')
for _i, _w in zip([5, 8, 10, 15], [0.07991, 0.01351, 0.5614, 0.1554]): _vg.add([_i], _w, 'REPLACE')
_vg = ob_cube_001.vertex_groups.new(name='Bone.002')
for _i, _w in zip([1, 5, 8, 10, 12, 15, 33, 64, 67, 69], [0.9252, 0.8131, 0.7793, 0.1614, 0.167, 0.05979, 0.003382, 0.05589, 0.04147, 0.004507]): _vg.add([_i], _w, 'REPLACE')
_vg = ob_cube_001.vertex_groups.new(name='Bone.003')
for _i, _w in zip([5, 10, 32, 33, 34, 35, 48, 49, 50, 51], [0.0164, 0.003708, 0.973, 0.966, 0.9763, 0.9886, 0.9976, 0.9981, 0.9993, 0.9987]): _vg.add([_i], _w, 'REPLACE')
_vg = ob_cube_001.vertex_groups.new(name='Bone.004')
_vg = ob_cube_001.vertex_groups.new(name='Bone.005')
for _i, _w in zip([5, 8, 10, 12, 15, 16, 19, 20, 23], [0.01317, 0.1486, 0.2078, 0.7636, 0.7052, 0.8407, 0.7744, 0.1441, 0.1713]): _vg.add([_i], _w, 'REPLACE')
_vg = ob_cube_001.vertex_groups.new(name='Bone.006')
for _i, _w in zip([36, 37, 38, 39, 52, 53, 54, 55], [0.982, 0.9782, 0.9846, 0.9907, 0.9986, 0.9989, 0.9995, 0.9993]): _vg.add([_i], _w, 'REPLACE')
_vg = ob_cube_001.vertex_groups.new(name='Bone.007')
_vg = ob_cube_001.vertex_groups.new(name='Bone.008')
for _i, _w in zip([16, 19, 20, 23, 24, 27, 28, 31, 40, 77], [0.1076, 0.1443, 0.7927, 0.7444, 0.7876, 0.8035, 0.1158, 0.08065, 0.01523, 0.02391]): _vg.add([_i], _w, 'REPLACE')
_vg = ob_cube_001.vertex_groups.new(name='Bone.009')
for _i, _w in zip([23, 24, 27, 40, 41, 42, 43, 56, 57, 58, 59], [0.01391, 0.02157, 0.02802, 0.9607, 0.9684, 0.9763, 0.9702, 0.9981, 0.9973, 0.9979, 0.9989]): _vg.add([_i], _w, 'REPLACE')
_vg = ob_cube_001.vertex_groups.new(name='Bone.010')
for _i, _w in zip([3, 7, 24, 27, 28, 31, 44, 47, 65, 66, 74, 75, 76, 77, 78, 79, 80, 81, 91, 92, 93, 94], [0.09233, 0.08641, 0.1419, 0.1154, 0.7491, 0.7947, 0.02632, 0.02063, 0.4808, 0.4646, 0.01428, 0.0135, 0.771, 0.7323, 0.6546, 0.7406, 0.1284, 0.123, 0.1418, 0.1528, 0.1211, 0.1413]): _vg.add([_i], _w, 'REPLACE')
_vg = ob_cube_001.vertex_groups.new(name='Bone.011')
for _i, _w in zip([3, 7, 28, 31, 44, 45, 46, 47, 60, 61, 62, 63, 65, 66, 76, 77, 78, 79, 80, 81, 91, 92, 93, 94], [0.887, 0.8976, 0.1086, 0.104, 0.9238, 0.9612, 0.9652, 0.9326, 0.04882, 0.04261, 0.05074, 0.05102, 0.376, 0.3766, 0.0282, 0.03101, 0.1068, 0.1044, 0.07408, 0.07332, 0.01064, 0.004125, 0.02002, 0.02877]): _vg.add([_i], _w, 'REPLACE')
_vg = ob_cube_001.vertex_groups.new(name='Bone.012')
for _i, _w in zip([44, 45, 46, 47, 60, 61, 62, 63], [0.01219, 0.008075, 0.003183, 0.004745, 0.9486, 0.9531, 0.9485, 0.9468]): _vg.add([_i], _w, 'REPLACE')
_vg = ob_cube_001.vertex_groups.new(name='Bone.015')
for _i, _w in zip([5, 10, 15, 64, 67, 68, 69, 70, 71, 72, 73, 74, 75, 82, 83, 84, 85, 86, 87, 88, 95, 96, 97, 98, 99], [0.0193, 0.007018, 0.004929, 0.7624, 0.8029, 0.9261, 0.9134, 0.9365, 0.9274, 0.836, 0.8269, 0.1196, 0.1213, 0.7044, 0.6515, 0.5129, 0.5797, 0.49, 0.05936, 0.05332, 0.1771, 0.009871, 0.1094, 0.1147, 0.06763]): _vg.add([_i], _w, 'REPLACE')
_vg = ob_cube_001.vertex_groups.new(name='Bone.016')
for _i, _w in zip([0, 64, 67, 69, 82, 83, 84, 85, 86, 95, 96, 97, 98, 99, 100, 101, 102, 103], [0.01043, 0.1561, 0.1214, 0.001589, 0.1904, 0.05252, 0.1964, 0.01945, 0.1291, 0.7271, 0.9112, 0.8119, 0.8089, 0.8745, 0.07605, 0.08695, 0.09733, 0.06339]): _vg.add([_i], _w, 'REPLACE')
_vg = ob_cube_001.vertex_groups.new(name='Bone.017')
for _i, _w in zip([96, 97, 98, 99, 100, 101, 102, 103], [0.04882, 0.06793, 0.0663, 0.04621, 0.9194, 0.9008, 0.8885, 0.931]): _vg.add([_i], _w, 'REPLACE')
_vg = ob_cube_001.vertex_groups.new(name='Bone.013')
for _i, _w in zip([0, 4, 9, 11, 13, 14, 17, 18, 21, 22, 82, 83, 84, 85, 86, 95], [0.9568, 0.9657, 0.9709, 0.9726, 0.9651, 0.9635, 0.8204, 0.8156, 0.1273, 0.1305, 0.06864, 0.1189, 0.1161, 0.1162, 0.114, 0.06225]): _vg.add([_i], _w, 'REPLACE')
_vg = ob_cube_001.vertex_groups.new(name='Bone.014')
for _i, _w in zip([2, 6, 17, 18, 21, 22, 25, 26, 29, 30, 65, 66, 78, 79, 80, 81, 89, 90, 91, 92, 93, 94], [0.9859, 0.9826, 0.1535, 0.1573, 0.8468, 0.8425, 0.9777, 0.9758, 0.9833, 0.9841, 0.1041, 0.1034, 0.08688, 0.09363, 0.6752, 0.6786, 0.001679, 0.004426, 0.327, 0.3402, 0.5441, 0.5257]): _vg.add([_i], _w, 'REPLACE')
_m = ob_cube_001.modifiers.new('Armature', 'ARMATURE')
_m.object = ob_handback
ob_speaker.location = (0.9499, -0.0479, 0.156)
ob_speaker.track_axis = 'NEG_Z'
ob_speaker.up_axis = 'Y'
ob_speaker.empty_image_offset = (0.0, 0.0)
ob_speaker.lineart.crease_threshold = 0.0
ob_gun.location = (0.0, 0.0, 0.0)
ob_gun.rotation_mode = 'ZXY'
ob_gun.rotation_euler = (0.0, -0.219, 0.0)
ob_gun.scale = (0.1, 0.1, 0.1)
ob_gun.lock_rotations_4d = False
ob_gun.empty_display_type = 'ARROWS'
ob_gun.lineart.crease_threshold = 0.0
ob_lamp.location = (4.076, 1.005, 5.904)
ob_lamp.rotation_euler = (0.6503, 0.05522, 1.866)
ob_lamp.lock_rotations_4d = False
ob_lamp.empty_display_type = 'ARROWS'
ob_lamp.color = (0.0, 0.0, 0.0, 0.0)
ob_lamp.lineart.crease_threshold = 0.0
ob_camera.location = (7.481, -6.508, 5.344)
ob_camera.rotation_euler = (1.109, 0.01082, 0.8149)
ob_camera.lock_rotations_4d = False
ob_camera.empty_display_type = 'ARROWS'
ob_camera.color = (0.0, 0.0, 0.0, 0.0)
ob_camera.display_type = 'WIRE'
ob_camera.lineart.crease_threshold = 0.0

# ---- collection membership
col_collection_1.objects.link(ob_solid_holder)
col_collection_1.objects.link(ob_handfront)
col_collection_1.objects.link(ob_cube_002)
col_collection_1.objects.link(ob_handback)
col_collection_1.objects.link(ob_cube_001)
col_collection_1.objects.link(ob_speaker)
col_collection_1.objects.link(ob_gun)
col_collection_1.objects.link(ob_lamp)
col_collection_1.objects.link(ob_camera)

# ---- scene / render settings (as saved in the file)
scene.camera = ob_camera
scene.frame_start = 0; scene.frame_end = 16; scene.frame_set(7)
scene.render.engine = 'BLENDER_EEVEE_NEXT'
scene.render.resolution_percentage = 50
scene.render.dither_intensity = 0.0
scene.cycles.use_denoising = False
scene.cycles.samples = 10
scene.cycles.sampling_pattern = 'TABULATED_SOBOL'
scene.cycles.light_sampling_threshold = 0.0
scene.cycles.use_adaptive_sampling = False
scene.cycles.use_light_tree = False
scene.cycles.blur_glossy = 0.0
scene.cycles.volume_bounces = 1
scene.cycles.pixel_filter_type = 'GAUSSIAN'
scene.cycles.sample_clamp_indirect = 0.0
scene.view_settings.view_transform = 'Standard'
bpy.context.view_layer.update()
